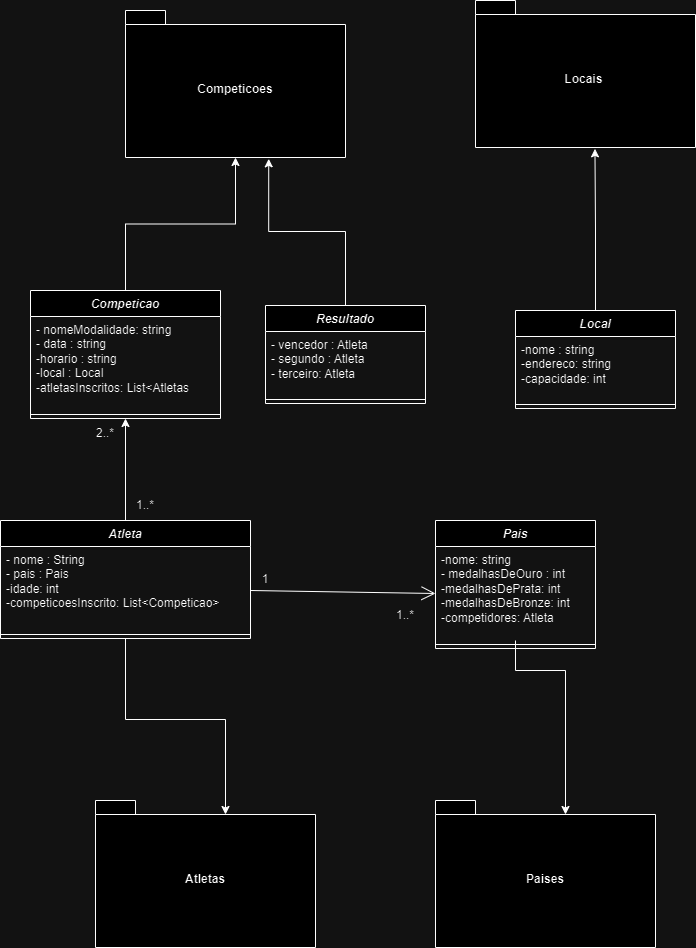

The diagram above was exported from draw.io. Its source (the exported page's mxGraphModel, read from the mxfile embedded in the PNG):
<mxGraphModel dx="1674" dy="755" grid="1" gridSize="10" guides="1" tooltips="1" connect="1" arrows="1" fold="1" page="1" pageScale="1" pageWidth="827" pageHeight="1169" math="0" shadow="0">
  <root>
    <mxCell id="0" />
    <mxCell id="1" parent="0" />
    <mxCell id="LbqT1cZW6saDTwIFtBxd-1" value="&lt;i&gt;Competicao&lt;/i&gt;" style="swimlane;fontStyle=1;align=center;verticalAlign=top;childLayout=stackLayout;horizontal=1;startSize=26;horizontalStack=0;resizeParent=1;resizeParentMax=0;resizeLast=0;collapsible=1;marginBottom=0;whiteSpace=wrap;html=1;" parent="1" vertex="1">
      <mxGeometry x="55" y="370" width="190" height="128" as="geometry" />
    </mxCell>
    <mxCell id="LbqT1cZW6saDTwIFtBxd-2" value="- nomeModalidade: string&lt;div&gt;- data : string&lt;/div&gt;&lt;div&gt;-horario : string&lt;/div&gt;&lt;div&gt;-local : Local&lt;/div&gt;&lt;div&gt;-atletasInscritos: List&amp;lt;Atletas&lt;/div&gt;" style="text;strokeColor=none;fillColor=none;align=left;verticalAlign=top;spacingLeft=4;spacingRight=4;overflow=hidden;rotatable=0;points=[[0,0.5],[1,0.5]];portConstraint=eastwest;whiteSpace=wrap;html=1;" parent="LbqT1cZW6saDTwIFtBxd-1" vertex="1">
      <mxGeometry y="26" width="190" height="94" as="geometry" />
    </mxCell>
    <mxCell id="LbqT1cZW6saDTwIFtBxd-3" value="" style="line;strokeWidth=1;fillColor=none;align=left;verticalAlign=middle;spacingTop=-1;spacingLeft=3;spacingRight=3;rotatable=0;labelPosition=right;points=[];portConstraint=eastwest;strokeColor=inherit;" parent="LbqT1cZW6saDTwIFtBxd-1" vertex="1">
      <mxGeometry y="120" width="190" height="8" as="geometry" />
    </mxCell>
    <mxCell id="LbqT1cZW6saDTwIFtBxd-5" value="&lt;i&gt;Atleta&lt;/i&gt;" style="swimlane;fontStyle=1;align=center;verticalAlign=top;childLayout=stackLayout;horizontal=1;startSize=26;horizontalStack=0;resizeParent=1;resizeParentMax=0;resizeLast=0;collapsible=1;marginBottom=0;whiteSpace=wrap;html=1;" parent="1" vertex="1">
      <mxGeometry x="25" y="600" width="250" height="118" as="geometry" />
    </mxCell>
    <mxCell id="LbqT1cZW6saDTwIFtBxd-6" value="- nome : String&lt;div&gt;- pais : Pais&lt;/div&gt;&lt;div&gt;-idade: int&lt;/div&gt;&lt;div&gt;-competicoesInscrito: List&amp;lt;Competicao&amp;gt;&lt;/div&gt;" style="text;strokeColor=none;fillColor=none;align=left;verticalAlign=top;spacingLeft=4;spacingRight=4;overflow=hidden;rotatable=0;points=[[0,0.5],[1,0.5]];portConstraint=eastwest;whiteSpace=wrap;html=1;" parent="LbqT1cZW6saDTwIFtBxd-5" vertex="1">
      <mxGeometry y="26" width="250" height="84" as="geometry" />
    </mxCell>
    <mxCell id="LbqT1cZW6saDTwIFtBxd-7" value="" style="line;strokeWidth=1;fillColor=none;align=left;verticalAlign=middle;spacingTop=-1;spacingLeft=3;spacingRight=3;rotatable=0;labelPosition=right;points=[];portConstraint=eastwest;strokeColor=inherit;" parent="LbqT1cZW6saDTwIFtBxd-5" vertex="1">
      <mxGeometry y="110" width="250" height="8" as="geometry" />
    </mxCell>
    <mxCell id="LbqT1cZW6saDTwIFtBxd-21" value="Competicoes" style="shape=folder;fontStyle=1;spacingTop=10;tabWidth=40;tabHeight=14;tabPosition=left;html=1;whiteSpace=wrap;" parent="1" vertex="1">
      <mxGeometry x="150" y="90" width="220" height="147" as="geometry" />
    </mxCell>
    <mxCell id="LbqT1cZW6saDTwIFtBxd-9" value="&lt;i&gt;Pais&lt;/i&gt;" style="swimlane;fontStyle=1;align=center;verticalAlign=top;childLayout=stackLayout;horizontal=1;startSize=26;horizontalStack=0;resizeParent=1;resizeParentMax=0;resizeLast=0;collapsible=1;marginBottom=0;whiteSpace=wrap;html=1;" parent="1" vertex="1">
      <mxGeometry x="460" y="600" width="160" height="128" as="geometry" />
    </mxCell>
    <mxCell id="LbqT1cZW6saDTwIFtBxd-10" value="-nome: string&lt;div&gt;- medalhasDeOuro : int&lt;/div&gt;&lt;div&gt;-medalhasDePrata: int&lt;/div&gt;&lt;div&gt;-medalhasDeBronze: int&lt;/div&gt;&lt;div&gt;-competidores: Atleta&lt;/div&gt;" style="text;strokeColor=none;fillColor=none;align=left;verticalAlign=top;spacingLeft=4;spacingRight=4;overflow=hidden;rotatable=0;points=[[0,0.5],[1,0.5]];portConstraint=eastwest;whiteSpace=wrap;html=1;" parent="LbqT1cZW6saDTwIFtBxd-9" vertex="1">
      <mxGeometry y="26" width="160" height="94" as="geometry" />
    </mxCell>
    <mxCell id="LbqT1cZW6saDTwIFtBxd-11" value="" style="line;strokeWidth=1;fillColor=none;align=left;verticalAlign=middle;spacingTop=-1;spacingLeft=3;spacingRight=3;rotatable=0;labelPosition=right;points=[];portConstraint=eastwest;strokeColor=inherit;" parent="LbqT1cZW6saDTwIFtBxd-9" vertex="1">
      <mxGeometry y="120" width="160" height="8" as="geometry" />
    </mxCell>
    <mxCell id="LbqT1cZW6saDTwIFtBxd-13" value="&lt;i&gt;Resultado&lt;/i&gt;" style="swimlane;fontStyle=1;align=center;verticalAlign=top;childLayout=stackLayout;horizontal=1;startSize=26;horizontalStack=0;resizeParent=1;resizeParentMax=0;resizeLast=0;collapsible=1;marginBottom=0;whiteSpace=wrap;html=1;" parent="1" vertex="1">
      <mxGeometry x="290" y="385" width="160" height="98" as="geometry" />
    </mxCell>
    <mxCell id="LbqT1cZW6saDTwIFtBxd-14" value="- vencedor : Atleta&lt;div&gt;- segundo : Atleta&lt;/div&gt;&lt;div&gt;- terceiro: Atleta&lt;/div&gt;" style="text;strokeColor=none;fillColor=none;align=left;verticalAlign=top;spacingLeft=4;spacingRight=4;overflow=hidden;rotatable=0;points=[[0,0.5],[1,0.5]];portConstraint=eastwest;whiteSpace=wrap;html=1;" parent="LbqT1cZW6saDTwIFtBxd-13" vertex="1">
      <mxGeometry y="26" width="160" height="64" as="geometry" />
    </mxCell>
    <mxCell id="LbqT1cZW6saDTwIFtBxd-15" value="" style="line;strokeWidth=1;fillColor=none;align=left;verticalAlign=middle;spacingTop=-1;spacingLeft=3;spacingRight=3;rotatable=0;labelPosition=right;points=[];portConstraint=eastwest;strokeColor=inherit;" parent="LbqT1cZW6saDTwIFtBxd-13" vertex="1">
      <mxGeometry y="90" width="160" height="8" as="geometry" />
    </mxCell>
    <mxCell id="LbqT1cZW6saDTwIFtBxd-17" value="&lt;i&gt;Local&lt;/i&gt;" style="swimlane;fontStyle=1;align=center;verticalAlign=top;childLayout=stackLayout;horizontal=1;startSize=26;horizontalStack=0;resizeParent=1;resizeParentMax=0;resizeLast=0;collapsible=1;marginBottom=0;whiteSpace=wrap;html=1;" parent="1" vertex="1">
      <mxGeometry x="540" y="390" width="160" height="98" as="geometry" />
    </mxCell>
    <mxCell id="LbqT1cZW6saDTwIFtBxd-18" value="-nome : string&lt;div&gt;-endereco: string&lt;/div&gt;&lt;div&gt;-capacidade: int&lt;/div&gt;" style="text;strokeColor=none;fillColor=none;align=left;verticalAlign=top;spacingLeft=4;spacingRight=4;overflow=hidden;rotatable=0;points=[[0,0.5],[1,0.5]];portConstraint=eastwest;whiteSpace=wrap;html=1;" parent="LbqT1cZW6saDTwIFtBxd-17" vertex="1">
      <mxGeometry y="26" width="160" height="64" as="geometry" />
    </mxCell>
    <mxCell id="LbqT1cZW6saDTwIFtBxd-19" value="" style="line;strokeWidth=1;fillColor=none;align=left;verticalAlign=middle;spacingTop=-1;spacingLeft=3;spacingRight=3;rotatable=0;labelPosition=right;points=[];portConstraint=eastwest;strokeColor=inherit;" parent="LbqT1cZW6saDTwIFtBxd-17" vertex="1">
      <mxGeometry y="90" width="160" height="8" as="geometry" />
    </mxCell>
    <mxCell id="LbqT1cZW6saDTwIFtBxd-22" value="Atletas" style="shape=folder;fontStyle=1;spacingTop=10;tabWidth=40;tabHeight=14;tabPosition=left;html=1;whiteSpace=wrap;" parent="1" vertex="1">
      <mxGeometry x="120" y="880" width="220" height="147" as="geometry" />
    </mxCell>
    <mxCell id="LbqT1cZW6saDTwIFtBxd-23" value="Locais&amp;nbsp;" style="shape=folder;fontStyle=1;spacingTop=10;tabWidth=40;tabHeight=14;tabPosition=left;html=1;whiteSpace=wrap;" parent="1" vertex="1">
      <mxGeometry x="500" y="80" width="220" height="147" as="geometry" />
    </mxCell>
    <mxCell id="LbqT1cZW6saDTwIFtBxd-24" value="Paises" style="shape=folder;fontStyle=1;spacingTop=10;tabWidth=40;tabHeight=14;tabPosition=left;html=1;whiteSpace=wrap;" parent="1" vertex="1">
      <mxGeometry x="460" y="880" width="220" height="147" as="geometry" />
    </mxCell>
    <mxCell id="LbqT1cZW6saDTwIFtBxd-26" style="edgeStyle=orthogonalEdgeStyle;rounded=0;orthogonalLoop=1;jettySize=auto;html=1;entryX=0.651;entryY=1.009;entryDx=0;entryDy=0;entryPerimeter=0;" parent="1" source="LbqT1cZW6saDTwIFtBxd-13" target="LbqT1cZW6saDTwIFtBxd-21" edge="1">
      <mxGeometry relative="1" as="geometry" />
    </mxCell>
    <mxCell id="LbqT1cZW6saDTwIFtBxd-27" style="edgeStyle=orthogonalEdgeStyle;rounded=0;orthogonalLoop=1;jettySize=auto;html=1;entryX=0.5;entryY=1;entryDx=0;entryDy=0;entryPerimeter=0;" parent="1" source="LbqT1cZW6saDTwIFtBxd-1" target="LbqT1cZW6saDTwIFtBxd-21" edge="1">
      <mxGeometry relative="1" as="geometry" />
    </mxCell>
    <mxCell id="LbqT1cZW6saDTwIFtBxd-28" style="edgeStyle=orthogonalEdgeStyle;rounded=0;orthogonalLoop=1;jettySize=auto;html=1;entryX=0.543;entryY=1.009;entryDx=0;entryDy=0;entryPerimeter=0;" parent="1" source="LbqT1cZW6saDTwIFtBxd-17" target="LbqT1cZW6saDTwIFtBxd-23" edge="1">
      <mxGeometry relative="1" as="geometry" />
    </mxCell>
    <mxCell id="LbqT1cZW6saDTwIFtBxd-30" style="edgeStyle=orthogonalEdgeStyle;rounded=0;orthogonalLoop=1;jettySize=auto;html=1;entryX=0.5;entryY=1;entryDx=0;entryDy=0;" parent="1" source="LbqT1cZW6saDTwIFtBxd-5" target="LbqT1cZW6saDTwIFtBxd-1" edge="1">
      <mxGeometry relative="1" as="geometry" />
    </mxCell>
    <mxCell id="LbqT1cZW6saDTwIFtBxd-31" value="1..*" style="text;html=1;align=center;verticalAlign=middle;whiteSpace=wrap;rounded=0;" parent="1" vertex="1">
      <mxGeometry x="400" y="680" width="60" height="30" as="geometry" />
    </mxCell>
    <mxCell id="LbqT1cZW6saDTwIFtBxd-32" value="2..*" style="text;html=1;align=center;verticalAlign=middle;whiteSpace=wrap;rounded=0;" parent="1" vertex="1">
      <mxGeometry x="100" y="498" width="60" height="30" as="geometry" />
    </mxCell>
    <mxCell id="LbqT1cZW6saDTwIFtBxd-35" value="" style="endArrow=open;endFill=1;endSize=12;html=1;rounded=0;entryX=0;entryY=0.5;entryDx=0;entryDy=0;" parent="1" target="LbqT1cZW6saDTwIFtBxd-10" edge="1">
      <mxGeometry width="160" relative="1" as="geometry">
        <mxPoint x="275" y="670" as="sourcePoint" />
        <mxPoint x="435" y="670" as="targetPoint" />
      </mxGeometry>
    </mxCell>
    <mxCell id="LbqT1cZW6saDTwIFtBxd-36" value="1" style="text;html=1;align=center;verticalAlign=middle;whiteSpace=wrap;rounded=0;" parent="1" vertex="1">
      <mxGeometry x="260" y="644" width="60" height="30" as="geometry" />
    </mxCell>
    <mxCell id="LbqT1cZW6saDTwIFtBxd-39" value="1..*" style="text;html=1;align=center;verticalAlign=middle;whiteSpace=wrap;rounded=0;" parent="1" vertex="1">
      <mxGeometry x="140" y="570" width="60" height="30" as="geometry" />
    </mxCell>
    <mxCell id="LbqT1cZW6saDTwIFtBxd-41" style="edgeStyle=orthogonalEdgeStyle;rounded=0;orthogonalLoop=1;jettySize=auto;html=1;entryX=0;entryY=0;entryDx=130;entryDy=14;entryPerimeter=0;" parent="1" source="LbqT1cZW6saDTwIFtBxd-5" target="LbqT1cZW6saDTwIFtBxd-22" edge="1">
      <mxGeometry relative="1" as="geometry" />
    </mxCell>
    <mxCell id="LbqT1cZW6saDTwIFtBxd-43" style="edgeStyle=orthogonalEdgeStyle;rounded=0;orthogonalLoop=1;jettySize=auto;html=1;entryX=0;entryY=0;entryDx=130;entryDy=14;entryPerimeter=0;" parent="1" source="LbqT1cZW6saDTwIFtBxd-10" target="LbqT1cZW6saDTwIFtBxd-24" edge="1">
      <mxGeometry relative="1" as="geometry">
        <Array as="points">
          <mxPoint x="540" y="750" />
          <mxPoint x="590" y="750" />
        </Array>
      </mxGeometry>
    </mxCell>
  </root>
</mxGraphModel>